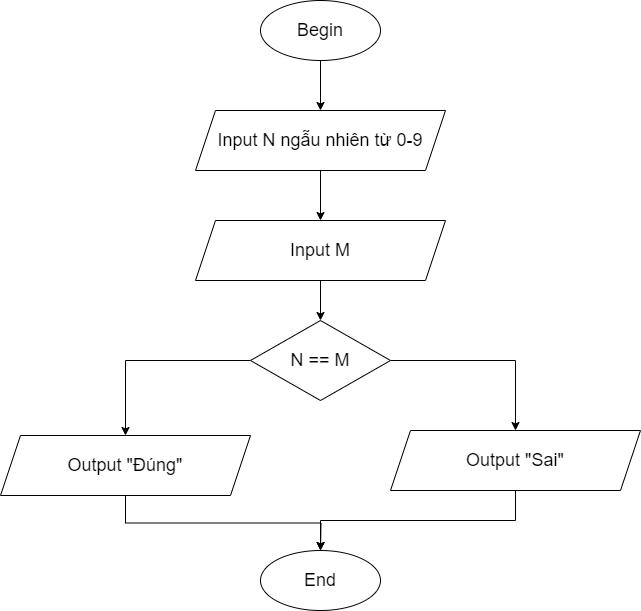

The diagram above was exported from draw.io. Its source (the exported page's mxGraphModel, read from the mxfile embedded in the PNG):
<mxGraphModel dx="1434" dy="758" grid="1" gridSize="10" guides="1" tooltips="1" connect="1" arrows="1" fold="1" page="1" pageScale="1" pageWidth="827" pageHeight="1169" math="0" shadow="0">
  <root>
    <mxCell id="0" />
    <mxCell id="1" parent="0" />
    <mxCell id="OVKJX2fdP16wwx-JATJD-9" style="edgeStyle=orthogonalEdgeStyle;rounded=0;orthogonalLoop=1;jettySize=auto;html=1;exitX=0.5;exitY=1;exitDx=0;exitDy=0;entryX=0.5;entryY=0;entryDx=0;entryDy=0;" edge="1" parent="1" source="OVKJX2fdP16wwx-JATJD-1" target="OVKJX2fdP16wwx-JATJD-2">
      <mxGeometry relative="1" as="geometry" />
    </mxCell>
    <mxCell id="OVKJX2fdP16wwx-JATJD-1" value="&lt;font style=&quot;font-size: 18px;&quot;&gt;Begin&lt;/font&gt;" style="ellipse;whiteSpace=wrap;html=1;" vertex="1" parent="1">
      <mxGeometry x="340" y="90" width="120" height="60" as="geometry" />
    </mxCell>
    <mxCell id="OVKJX2fdP16wwx-JATJD-10" style="edgeStyle=orthogonalEdgeStyle;rounded=0;orthogonalLoop=1;jettySize=auto;html=1;exitX=0.5;exitY=1;exitDx=0;exitDy=0;entryX=0.5;entryY=0;entryDx=0;entryDy=0;" edge="1" parent="1" source="OVKJX2fdP16wwx-JATJD-2" target="OVKJX2fdP16wwx-JATJD-3">
      <mxGeometry relative="1" as="geometry" />
    </mxCell>
    <mxCell id="OVKJX2fdP16wwx-JATJD-2" value="&lt;font style=&quot;font-size: 18px;&quot;&gt;Input N ngẫu nhiên từ 0-9&lt;/font&gt;" style="shape=parallelogram;perimeter=parallelogramPerimeter;whiteSpace=wrap;html=1;fixedSize=1;" vertex="1" parent="1">
      <mxGeometry x="275" y="200" width="250" height="60" as="geometry" />
    </mxCell>
    <mxCell id="OVKJX2fdP16wwx-JATJD-11" style="edgeStyle=orthogonalEdgeStyle;rounded=0;orthogonalLoop=1;jettySize=auto;html=1;exitX=0.5;exitY=1;exitDx=0;exitDy=0;entryX=0.5;entryY=0;entryDx=0;entryDy=0;" edge="1" parent="1" source="OVKJX2fdP16wwx-JATJD-3" target="OVKJX2fdP16wwx-JATJD-4">
      <mxGeometry relative="1" as="geometry" />
    </mxCell>
    <mxCell id="OVKJX2fdP16wwx-JATJD-3" value="&lt;span style=&quot;font-size: 18px;&quot;&gt;Input M&lt;/span&gt;" style="shape=parallelogram;perimeter=parallelogramPerimeter;whiteSpace=wrap;html=1;fixedSize=1;" vertex="1" parent="1">
      <mxGeometry x="275" y="310" width="250" height="60" as="geometry" />
    </mxCell>
    <mxCell id="OVKJX2fdP16wwx-JATJD-12" style="edgeStyle=orthogonalEdgeStyle;rounded=0;orthogonalLoop=1;jettySize=auto;html=1;exitX=0;exitY=0.5;exitDx=0;exitDy=0;entryX=0.5;entryY=0;entryDx=0;entryDy=0;" edge="1" parent="1" source="OVKJX2fdP16wwx-JATJD-4" target="OVKJX2fdP16wwx-JATJD-5">
      <mxGeometry relative="1" as="geometry" />
    </mxCell>
    <mxCell id="OVKJX2fdP16wwx-JATJD-13" style="edgeStyle=orthogonalEdgeStyle;rounded=0;orthogonalLoop=1;jettySize=auto;html=1;exitX=1;exitY=0.5;exitDx=0;exitDy=0;entryX=0.5;entryY=0;entryDx=0;entryDy=0;" edge="1" parent="1" source="OVKJX2fdP16wwx-JATJD-4" target="OVKJX2fdP16wwx-JATJD-6">
      <mxGeometry relative="1" as="geometry" />
    </mxCell>
    <mxCell id="OVKJX2fdP16wwx-JATJD-4" value="&lt;font style=&quot;font-size: 18px;&quot;&gt;N == M&lt;/font&gt;" style="rhombus;whiteSpace=wrap;html=1;" vertex="1" parent="1">
      <mxGeometry x="330" y="410" width="140" height="80" as="geometry" />
    </mxCell>
    <mxCell id="OVKJX2fdP16wwx-JATJD-15" style="edgeStyle=orthogonalEdgeStyle;rounded=0;orthogonalLoop=1;jettySize=auto;html=1;exitX=0.5;exitY=1;exitDx=0;exitDy=0;" edge="1" parent="1" source="OVKJX2fdP16wwx-JATJD-5">
      <mxGeometry relative="1" as="geometry">
        <mxPoint x="400" y="640" as="targetPoint" />
      </mxGeometry>
    </mxCell>
    <mxCell id="OVKJX2fdP16wwx-JATJD-5" value="&lt;span style=&quot;font-size: 18px;&quot;&gt;Output &quot;Đúng&quot;&lt;/span&gt;" style="shape=parallelogram;perimeter=parallelogramPerimeter;whiteSpace=wrap;html=1;fixedSize=1;" vertex="1" parent="1">
      <mxGeometry x="80" y="525" width="250" height="60" as="geometry" />
    </mxCell>
    <mxCell id="OVKJX2fdP16wwx-JATJD-14" style="edgeStyle=orthogonalEdgeStyle;rounded=0;orthogonalLoop=1;jettySize=auto;html=1;exitX=0.5;exitY=1;exitDx=0;exitDy=0;entryX=0.5;entryY=0;entryDx=0;entryDy=0;" edge="1" parent="1" source="OVKJX2fdP16wwx-JATJD-6" target="OVKJX2fdP16wwx-JATJD-8">
      <mxGeometry relative="1" as="geometry">
        <Array as="points">
          <mxPoint x="595" y="610" />
          <mxPoint x="400" y="610" />
        </Array>
      </mxGeometry>
    </mxCell>
    <mxCell id="OVKJX2fdP16wwx-JATJD-6" value="&lt;span style=&quot;font-size: 18px;&quot;&gt;Output &quot;Sai&quot;&lt;/span&gt;" style="shape=parallelogram;perimeter=parallelogramPerimeter;whiteSpace=wrap;html=1;fixedSize=1;" vertex="1" parent="1">
      <mxGeometry x="470" y="520" width="250" height="60" as="geometry" />
    </mxCell>
    <mxCell id="OVKJX2fdP16wwx-JATJD-8" value="&lt;font style=&quot;font-size: 18px;&quot;&gt;End&lt;/font&gt;" style="ellipse;whiteSpace=wrap;html=1;" vertex="1" parent="1">
      <mxGeometry x="340" y="640" width="120" height="60" as="geometry" />
    </mxCell>
  </root>
</mxGraphModel>